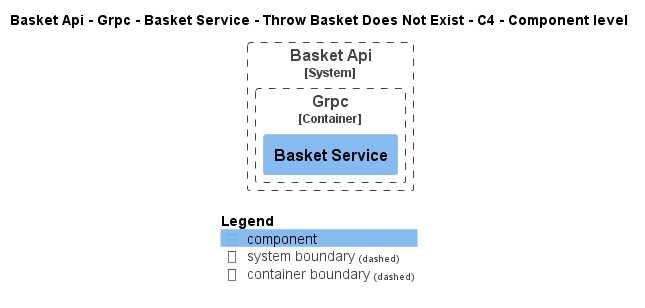

The diagram above was rendered by PlantUML. Its source (embedded in the PNG):
@startuml
!pragma layout smetana
!include ..\..\..\..\..\..\..\..\..\..\..\.c4s\C4_Component.puml

AddElementTag("c4interflow:lifecycle:new", $bgColor=green, $fontColor=#ffffff, $borderColor=green, $shadowing="False")
AddElementTag("c4interflow:lifecycle:changed", $bgColor=orange, $fontColor=#ffffff, $borderColor=orange, $shadowing="False")
AddElementTag("c4interflow:lifecycle:removed", $bgColor=red, $fontColor=#ffffff, $borderColor=red, $shadowing="False")

AddRelTag("c4interflow:lifecycle:new", $textColor=green, $lineColor=green)
AddRelTag("c4interflow:lifecycle:changed", $textColor=orange, $lineColor=orange)
AddRelTag("c4interflow:lifecycle:removed", $textColor=red, $lineColor=red)

SHOW_PERSON_PORTRAIT()
LAYOUT_TOP_DOWN()

skinparam linetype polyline

title Basket Api - Grpc - Basket Service - Throw Basket Does Not Exist - C4 - Component level


System_Boundary(dotnet.eShop.Architecture.SoftwareSystems.BasketApi, "Basket Api") {
    
Container_Boundary(dotnet.eShop.Architecture.SoftwareSystems.BasketApi.Containers.Grpc, "Grpc") {
    Component(dotnet.eShop.Architecture.SoftwareSystems.BasketApi.Containers.Grpc.Components.BasketService, "Basket Service", "", "")
}
}



SHOW_LEGEND()
@enduml